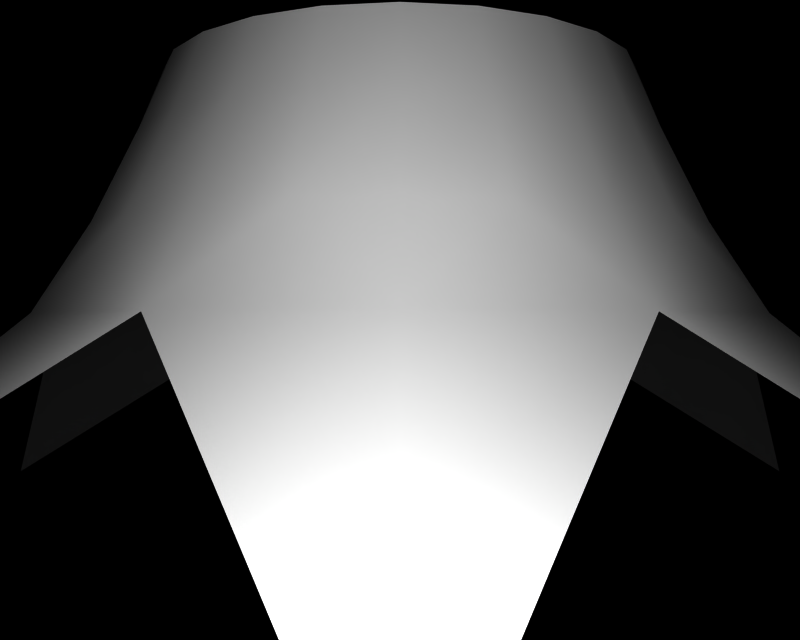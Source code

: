 # Source: BR_Drifblim.blend  (saved by Blender 2.66.1; exported with 4.5.12 LTS)
import bpy
from mathutils import Matrix  # noqa: F401  (used for matrix-valued properties, if any)

bpy.ops.wm.read_factory_settings(use_empty=True)
scene = bpy.context.scene
scene.name = '1'

# ---- collections
col_collection_1 = bpy.data.collections.new('Collection 1'); scene.collection.children.link(col_collection_1)

# ---- materials (node trees are filled in below, after node groups)
mat_mat_0 = bpy.data.materials.new('mat_0')
mat_mat_0.alpha_threshold = 0.0
mat_mat_0.specular_color = (0.5, 0.5, 0.5)
mat_mat_0.roughness = 0.5

# ---- material node trees

# ---- cameras
cam_camera_001 = bpy.data.cameras.new('Camera.001')
cam_camera_001.passepartout_alpha = 0.2
cam_camera_001.clip_end = 100.0
cam_camera_001.lens = 35.0
cam_camera_001.sensor_width = 32.0
cam_camera_001.sensor_height = 18.0
cam_camera_001.show_passepartout = False
cam_camera_001.show_safe_areas = True
cam_camera_001.dof.focus_distance = 0.0
cam_camera_001.dof.aperture_fstop = 128.0

# ---- lights
light_lamp = bpy.data.lights.new('Lamp', 'POINT')
light_lamp.transmission_factor = 0.0
light_lamp.energy = 109.4
light_lamp.shadow_buffer_clip_start = 0.5
light_lamp.shadow_soft_size = 1.0
light_lamp.shadow_maximum_resolution = 0.006
light_lamp.use_absolute_resolution = True
light_lamp.cycles.use_multiple_importance_sampling = False

# ---- meshes
me_fuwaride_mat_0 = bpy.data.meshes.new('fuwaride_mat_0')
me_fuwaride_mat_0.from_pydata([(0.0, 0.3879, -1.492), (-0.5499, 0.7217, -0.9563), (-0.2749, 0.3879, -1.419), (0.0, 0.7217, -1.104), (0.2749, 0.3879, -1.419), (0.5499, 0.7217, -0.9563), (-1.292, 0.3879, 0.7457), (-0.5499, 0.7217, 0.9563), (-1.089, 0.3879, 0.9487), (-0.9558, 0.7217, 0.5502), (-1.366, 0.3879, 0.4706), (-1.104, 0.7217, 0.0), (-1.292, 0.3879, -0.7457), (-1.366, 0.3879, -0.4706), (-0.9558, 0.7217, -0.5502), (-1.089, 0.3879, -0.9487), (-0.3657, 1.461, -0.6334), (-0.2113, 1.245, -0.7921), (-0.1893, 1.461, -0.7065), (-0.4113, 1.245, -0.709), (-0.5172, 1.461, -0.5172), (-0.579, 1.245, -0.5786), (-0.6334, 1.461, -0.3657), (-0.71, 1.245, -0.4121), (-0.7065, 1.461, -0.1893), (-0.7902, 1.245, -0.2113), (-0.7314, 1.461, 0.0), (-0.8217, 1.245, 0.0), (-0.7065, 1.461, 0.1893), (-0.7902, 1.245, 0.2113), (-0.6334, 1.461, 0.3657), (-0.71, 1.245, 0.4121), (-0.5172, 1.461, 0.5172), (-0.579, 1.245, 0.5786), (-0.3657, 1.461, 0.6334), (-0.4113, 1.245, 0.709), (-0.1893, 1.461, 0.7065), (-0.2113, 1.245, 0.7921), (0.0, 1.461, 0.7314), (0.0, 1.245, 0.8241), (0.1893, 1.461, 0.7065), (0.2113, 1.245, 0.7921), (0.3657, 1.461, 0.6334), (0.4113, 1.245, 0.709), (0.5172, 1.461, 0.5172), (0.579, 1.245, 0.5786), (0.6334, 1.461, 0.3657), (0.71, 1.245, 0.4121), (0.7065, 1.461, 0.1893), (0.7902, 1.245, 0.2113), (0.7314, 1.461, 0.0), (0.8217, 1.245, 0.0), (0.7065, 1.461, -0.1893), (0.7902, 1.245, -0.2113), (0.6334, 1.461, -0.3657), (0.71, 1.245, -0.4121), (0.5172, 1.461, -0.5172), (0.579, 1.245, -0.5786), (0.3657, 1.461, -0.6334), (0.4113, 1.245, -0.709), (0.1893, 1.461, -0.7065), (0.2113, 1.245, -0.7921), (0.0, 1.461, -0.7314), (0.0, 1.245, -0.8241), (0.0, 0.7217, 1.104), (-0.2749, 0.3879, 1.419), (0.0, 0.3879, 1.492), (0.5499, 0.7217, 0.9563), (0.2749, 0.3879, 1.419), (-0.2445, 0.9664, 0.9202), (0.0, 0.9664, 0.9567), (0.2445, 0.9664, 0.9202), (0.4766, 0.9664, 0.8243), (0.6727, 0.9664, 0.6719), (0.8249, 0.9664, 0.4776), (0.9181, 0.9664, 0.2458), (0.9546, 0.9664, 0.0), (0.9181, 0.9664, -0.2458), (0.8249, 0.9664, -0.4776), (0.6727, 0.9664, -0.6719), (0.4766, 0.9664, -0.8243), (0.2445, 0.9664, -0.9202), (0.0, 0.9664, -0.9567), (-0.2445, 0.9664, -0.9202), (-0.4766, 0.9664, -0.8243), (-0.6727, 0.9664, -0.6719), (-0.8249, 0.9664, -0.4776), (-0.9181, 0.9664, -0.2458), (-0.9546, 0.9664, 0.0), (-0.9181, 0.9664, 0.2458), (-0.8249, 0.9664, 0.4776), (-0.6727, 0.9664, 0.6719), (-0.4766, 0.9664, 0.8243), (0.9558, 0.7217, 0.5502), (1.089, 0.3879, 0.9487), (1.292, 0.3879, 0.7457), (1.104, 0.7217, 0.0), (1.366, 0.3879, 0.4706), (0.9558, 0.7217, -0.5502), (1.366, 0.3879, -0.4706), (1.292, 0.3879, -0.7457), (1.089, 0.3879, -0.9487), (0.0, 0.05398, -1.881), (-1.628, 0.05398, 0.9412), (-1.628, 0.05398, -0.9412), (0.0, 0.05398, 1.881), (1.628, 0.05398, 0.9412), (1.628, 0.05398, -0.9412)], [], [(0, 1, 2), (0, 3, 1), (3, 0, 4), (4, 5, 3), (6, 7, 8), (6, 9, 7), (10, 9, 6), (10, 11, 9), (12, 11, 13), (12, 14, 11), (15, 14, 12), (15, 1, 14), (16, 17, 18), (16, 19, 17), (20, 19, 16), (20, 21, 19), (22, 21, 20), (22, 23, 21), (24, 23, 22), (24, 25, 23), (26, 25, 24), (26, 27, 25), (28, 27, 26), (28, 29, 27), (30, 29, 28), (30, 31, 29), (32, 31, 30), (32, 33, 31), (34, 33, 32), (34, 35, 33), (36, 35, 34), (36, 37, 35), (38, 37, 36), (38, 39, 37), (40, 39, 38), (40, 41, 39), (42, 41, 40), (42, 43, 41), (44, 43, 42), (44, 45, 43), (46, 45, 44), (46, 47, 45), (48, 47, 46), (48, 49, 47), (50, 49, 48), (50, 51, 49), (52, 51, 50), (52, 53, 51), (54, 53, 52), (54, 55, 53), (56, 55, 54), (56, 57, 55), (58, 57, 56), (58, 59, 57), (60, 59, 58), (60, 61, 59), (62, 61, 60), (62, 63, 61), (18, 63, 62), (18, 17, 63), (64, 65, 7), (64, 66, 65), (67, 66, 64), (67, 68, 66), (39, 69, 37), (39, 70, 69), (41, 70, 39), (41, 71, 70), (43, 71, 41), (43, 72, 71), (45, 72, 43), (45, 73, 72), (47, 73, 45), (47, 74, 73), (49, 74, 47), (49, 75, 74), (51, 75, 49), (51, 76, 75), (53, 76, 51), (53, 77, 76), (55, 77, 53), (55, 78, 77), (57, 78, 55), (57, 79, 78), (59, 79, 57), (59, 80, 79), (61, 80, 59), (61, 81, 80), (63, 81, 61), (63, 82, 81), (17, 82, 63), (17, 83, 82), (19, 83, 17), (19, 84, 83), (21, 84, 19), (21, 85, 84), (23, 85, 21), (23, 86, 85), (25, 86, 23), (25, 87, 86), (27, 87, 25), (27, 88, 87), (29, 88, 27), (29, 89, 88), (31, 89, 29), (31, 90, 89), (33, 90, 31), (33, 91, 90), (35, 91, 33), (35, 92, 91), (37, 92, 35), (37, 69, 92), (93, 94, 67), (93, 95, 94), (96, 95, 93), (96, 97, 95), (98, 99, 96), (98, 100, 99), (5, 100, 98), (5, 101, 100), (102, 0, 2), (4, 0, 102), (103, 6, 8), (103, 10, 6), (104, 12, 13), (104, 15, 12), (66, 105, 65), (66, 68, 105), (95, 106, 94), (95, 97, 106), (100, 107, 99), (100, 101, 107), (3, 83, 1), (3, 82, 83), (81, 82, 3), (3, 5, 81), (80, 81, 5), (5, 79, 80), (98, 79, 5), (98, 78, 79), (77, 78, 98), (98, 96, 77), (76, 77, 96), (96, 75, 76), (93, 75, 96), (93, 74, 75), (73, 74, 93), (93, 67, 73), (72, 73, 67), (67, 71, 72), (64, 71, 67), (64, 70, 71), (69, 70, 64), (64, 7, 69), (92, 69, 7), (7, 91, 92), (9, 91, 7), (9, 90, 91), (89, 90, 9), (9, 11, 89), (88, 89, 11), (11, 87, 88), (14, 87, 11), (14, 86, 87), (85, 86, 14), (14, 1, 85), (84, 85, 1), (1, 83, 84)])
me_fuwaride_mat_0.polygons.foreach_set('use_smooth', [True] * 168)
_k = set([(1, 2), (1, 15), (2, 102), (4, 5), (4, 102), (5, 101), (7, 8), (7, 65), (8, 103), (10, 11), (10, 103), (11, 13), (13, 104), (15, 104), (16, 18), (16, 20), (18, 62), (20, 22), (22, 24), (24, 26), (26, 28), (28, 30), (30, 32), (32, 34), (34, 36), (36, 38), (38, 40), (40, 42), (42, 44), (44, 46), (46, 48), (48, 50), (50, 52), (52, 54), (54, 56), (56, 58), (58, 60), (60, 62), (65, 105), (67, 68), (67, 94), (68, 105), (94, 106), (96, 97), (96, 99), (97, 106), (99, 107), (101, 107)])
me_fuwaride_mat_0.attributes.new('sharp_edge', 'BOOLEAN', 'EDGE').data.foreach_set('value', [ (min(e.vertices), max(e.vertices)) in _k for e in me_fuwaride_mat_0.edges])
_uv = me_fuwaride_mat_0.uv_layers.new(name='UVTex')
_uv.uv.foreach_set('vector', [0.8755, 0.02062, 0.8976, 0.0317, 0.8865, 0.02062, 0.8755, 0.02062, 0.8755, 0.0317, 0.8976, 0.0317, 0.8755, 0.0317, 0.8755, 0.02062, 0.8865, 0.02062, 0.8865, 0.02062, 0.8976, 0.0317, 0.8755, 0.0317, 0.9189, 0.02062, 0.8976, 0.0317, 0.9111, 0.02062, 0.9189, 0.02062, 0.9134, 0.0317, 0.8976, 0.0317, 0.9222, 0.02062, 0.9134, 0.0317, 0.9189, 0.02062, 0.9222, 0.02062, 0.9198, 0.0317, 0.9134, 0.0317, 0.9189, 0.02062, 0.9198, 0.0317, 0.9222, 0.02062, 0.9189, 0.02062, 0.9134, 0.0317, 0.9198, 0.0317, 0.9111, 0.02062, 0.9134, 0.0317, 0.9189, 0.02062, 0.9111, 0.02062, 0.8976, 0.0317, 0.9134, 0.0317, 0.8902, 0.06061, 0.8843, 0.05036, 0.8828, 0.06061, 0.8902, 0.06061, 0.8932, 0.05036, 0.8843, 0.05036, 0.8957, 0.06061, 0.8932, 0.05036, 0.8902, 0.06061, 0.8957, 0.06061, 0.8989, 0.05036, 0.8932, 0.05036, 0.9011, 0.06061, 0.8989, 0.05036, 0.8957, 0.06061, 0.9011, 0.06061, 0.9046, 0.05036, 0.8989, 0.05036, 0.9031, 0.06061, 0.9046, 0.05036, 0.9011, 0.06061, 0.9031, 0.06061, 0.9078, 0.05036, 0.9046, 0.05036, 0.905, 0.06061, 0.9078, 0.05036, 0.9031, 0.06061, 0.905, 0.06061, 0.9109, 0.05036, 0.9078, 0.05036, 0.9031, 0.06061, 0.9109, 0.05036, 0.905, 0.06061, 0.9031, 0.06061, 0.9075, 0.05036, 0.9109, 0.05036, 0.9011, 0.06061, 0.9075, 0.05036, 0.9031, 0.06061, 0.9011, 0.06061, 0.9041, 0.05036, 0.9075, 0.05036, 0.8957, 0.06061, 0.9041, 0.05036, 0.9011, 0.06061, 0.8957, 0.06061, 0.8986, 0.05036, 0.9041, 0.05036, 0.8902, 0.06061, 0.8986, 0.05036, 0.8957, 0.06061, 0.8902, 0.06061, 0.8932, 0.05036, 0.8986, 0.05036, 0.8828, 0.06061, 0.8932, 0.05036, 0.8902, 0.06061, 0.8828, 0.06061, 0.8843, 0.05036, 0.8932, 0.05036, 0.8755, 0.06061, 0.8843, 0.05036, 0.8828, 0.06061, 0.8755, 0.06061, 0.8755, 0.05036, 0.8843, 0.05036, 0.8828, 0.06061, 0.8755, 0.05036, 0.8755, 0.06061, 0.8828, 0.06061, 0.8843, 0.05036, 0.8755, 0.05036, 0.8902, 0.06061, 0.8843, 0.05036, 0.8828, 0.06061, 0.8902, 0.06061, 0.8932, 0.05036, 0.8843, 0.05036, 0.8957, 0.06061, 0.8932, 0.05036, 0.8902, 0.06061, 0.8957, 0.06061, 0.8986, 0.05036, 0.8932, 0.05036, 0.9011, 0.06061, 0.8986, 0.05036, 0.8957, 0.06061, 0.9011, 0.06061, 0.9041, 0.05036, 0.8986, 0.05036, 0.9031, 0.06061, 0.9041, 0.05036, 0.9011, 0.06061, 0.9031, 0.06061, 0.9075, 0.05036, 0.9041, 0.05036, 0.905, 0.06061, 0.9075, 0.05036, 0.9031, 0.06061, 0.905, 0.06061, 0.9109, 0.05036, 0.9075, 0.05036, 0.9031, 0.06061, 0.9109, 0.05036, 0.905, 0.06061, 0.9031, 0.06061, 0.9078, 0.05036, 0.9109, 0.05036, 0.9011, 0.06061, 0.9078, 0.05036, 0.9031, 0.06061, 0.9011, 0.06061, 0.9046, 0.05036, 0.9078, 0.05036, 0.8957, 0.06061, 0.9046, 0.05036, 0.9011, 0.06061, 0.8957, 0.06061, 0.8989, 0.05036, 0.9046, 0.05036, 0.8902, 0.06061, 0.8989, 0.05036, 0.8957, 0.06061, 0.8902, 0.06061, 0.8932, 0.05036, 0.8989, 0.05036, 0.8828, 0.06061, 0.8932, 0.05036, 0.8902, 0.06061, 0.8828, 0.06061, 0.8843, 0.05036, 0.8932, 0.05036, 0.8755, 0.06061, 0.8843, 0.05036, 0.8828, 0.06061, 0.8755, 0.06061, 0.8755, 0.05036, 0.8843, 0.05036, 0.8828, 0.06061, 0.8755, 0.05036, 0.8755, 0.06061, 0.8828, 0.06061, 0.8843, 0.05036, 0.8755, 0.05036, 0.8755, 0.0317, 0.8865, 0.02062, 0.8976, 0.0317, 0.8755, 0.0317, 0.8755, 0.02062, 0.8865, 0.02062, 0.8976, 0.0317, 0.8755, 0.02062, 0.8755, 0.0317, 0.8976, 0.0317, 0.8865, 0.02062, 0.8755, 0.02062, 0.8755, 0.05036, 0.8855, 0.0403, 0.8843, 0.05036, 0.8755, 0.05036, 0.8755, 0.0403, 0.8855, 0.0403, 0.8843, 0.05036, 0.8755, 0.0403, 0.8755, 0.05036, 0.8843, 0.05036, 0.8855, 0.0403, 0.8755, 0.0403, 0.8932, 0.05036, 0.8855, 0.0403, 0.8843, 0.05036, 0.8932, 0.05036, 0.8956, 0.0403, 0.8855, 0.0403, 0.8986, 0.05036, 0.8956, 0.0403, 0.8932, 0.05036, 0.8986, 0.05036, 0.9023, 0.0403, 0.8956, 0.0403, 0.9041, 0.05036, 0.9023, 0.0403, 0.8986, 0.05036, 0.9041, 0.05036, 0.9091, 0.0403, 0.9023, 0.0403, 0.9075, 0.05036, 0.9091, 0.0403, 0.9041, 0.05036, 0.9075, 0.05036, 0.9124, 0.0403, 0.9091, 0.0403, 0.9109, 0.05036, 0.9124, 0.0403, 0.9075, 0.05036, 0.9109, 0.05036, 0.9157, 0.0403, 0.9124, 0.0403, 0.9078, 0.05036, 0.9157, 0.0403, 0.9109, 0.05036, 0.9078, 0.05036, 0.9125, 0.0403, 0.9157, 0.0403, 0.9046, 0.05036, 0.9125, 0.0403, 0.9078, 0.05036, 0.9046, 0.05036, 0.9093, 0.0403, 0.9125, 0.0403, 0.8989, 0.05036, 0.9093, 0.0403, 0.9046, 0.05036, 0.8989, 0.05036, 0.9025, 0.0403, 0.9093, 0.0403, 0.8932, 0.05036, 0.9025, 0.0403, 0.8989, 0.05036, 0.8932, 0.05036, 0.8956, 0.0403, 0.9025, 0.0403, 0.8843, 0.05036, 0.8956, 0.0403, 0.8932, 0.05036, 0.8843, 0.05036, 0.8855, 0.0403, 0.8956, 0.0403, 0.8755, 0.05036, 0.8855, 0.0403, 0.8843, 0.05036, 0.8755, 0.05036, 0.8755, 0.0403, 0.8855, 0.0403, 0.8843, 0.05036, 0.8755, 0.0403, 0.8755, 0.05036, 0.8843, 0.05036, 0.8855, 0.0403, 0.8755, 0.0403, 0.8932, 0.05036, 0.8855, 0.0403, 0.8843, 0.05036, 0.8932, 0.05036, 0.8956, 0.0403, 0.8855, 0.0403, 0.8989, 0.05036, 0.8956, 0.0403, 0.8932, 0.05036, 0.8989, 0.05036, 0.9025, 0.0403, 0.8956, 0.0403, 0.9046, 0.05036, 0.9025, 0.0403, 0.8989, 0.05036, 0.9046, 0.05036, 0.9093, 0.0403, 0.9025, 0.0403, 0.9078, 0.05036, 0.9093, 0.0403, 0.9046, 0.05036, 0.9078, 0.05036, 0.9125, 0.0403, 0.9093, 0.0403, 0.9109, 0.05036, 0.9125, 0.0403, 0.9078, 0.05036, 0.9109, 0.05036, 0.9157, 0.0403, 0.9125, 0.0403, 0.9075, 0.05036, 0.9157, 0.0403, 0.9109, 0.05036, 0.9075, 0.05036, 0.9124, 0.0403, 0.9157, 0.0403, 0.9041, 0.05036, 0.9124, 0.0403, 0.9075, 0.05036, 0.9041, 0.05036, 0.9091, 0.0403, 0.9124, 0.0403, 0.8986, 0.05036, 0.9091, 0.0403, 0.9041, 0.05036, 0.8986, 0.05036, 0.9023, 0.0403, 0.9091, 0.0403, 0.8932, 0.05036, 0.9023, 0.0403, 0.8986, 0.05036, 0.8932, 0.05036, 0.8956, 0.0403, 0.9023, 0.0403, 0.8843, 0.05036, 0.8956, 0.0403, 0.8932, 0.05036, 0.8843, 0.05036, 0.8855, 0.0403, 0.8956, 0.0403, 0.9134, 0.0317, 0.9111, 0.02062, 0.8976, 0.0317, 0.9134, 0.0317, 0.9189, 0.02062, 0.9111, 0.02062, 0.9198, 0.0317, 0.9189, 0.02062, 0.9134, 0.0317, 0.9198, 0.0317, 0.9222, 0.02062, 0.9189, 0.02062, 0.9134, 0.0317, 0.9222, 0.02062, 0.9198, 0.0317, 0.9134, 0.0317, 0.9189, 0.02062, 0.9222, 0.02062, 0.8976, 0.0317, 0.9189, 0.02062, 0.9134, 0.0317, 0.8976, 0.0317, 0.9111, 0.02062, 0.9189, 0.02062, 0.8755, 0.009532, 0.8755, 0.02062, 0.8865, 0.02062, 0.8865, 0.02062, 0.8755, 0.02062, 0.8755, 0.009532, 0.9245, 0.009532, 0.9189, 0.02062, 0.9111, 0.02062, 0.9245, 0.009532, 0.9222, 0.02062, 0.9189, 0.02062, 0.9245, 0.009532, 0.9189, 0.02062, 0.9222, 0.02062, 0.9245, 0.009532, 0.9111, 0.02062, 0.9189, 0.02062, 0.8755, 0.02062, 0.8755, 0.009532, 0.8865, 0.02062, 0.8755, 0.02062, 0.8865, 0.02062, 0.8755, 0.009532, 0.9189, 0.02062, 0.9245, 0.009532, 0.9111, 0.02062, 0.9189, 0.02062, 0.9222, 0.02062, 0.9245, 0.009532, 0.9189, 0.02062, 0.9245, 0.009532, 0.9222, 0.02062, 0.9189, 0.02062, 0.9111, 0.02062, 0.9245, 0.009532, 0.8755, 0.0317, 0.8855, 0.0403, 0.8976, 0.0317, 0.8755, 0.0317, 0.8755, 0.0403, 0.8855, 0.0403, 0.8855, 0.0403, 0.8755, 0.0403, 0.8755, 0.0317, 0.8755, 0.0317, 0.8976, 0.0317, 0.8855, 0.0403, 0.8956, 0.0403, 0.8855, 0.0403, 0.8976, 0.0317, 0.8976, 0.0317, 0.9025, 0.0403, 0.8956, 0.0403, 0.9134, 0.0317, 0.9025, 0.0403, 0.8976, 0.0317, 0.9134, 0.0317, 0.9093, 0.0403, 0.9025, 0.0403, 0.9125, 0.0403, 0.9093, 0.0403, 0.9134, 0.0317, 0.9134, 0.0317, 0.9198, 0.0317, 0.9125, 0.0403, 0.9157, 0.0403, 0.9125, 0.0403, 0.9198, 0.0317, 0.9198, 0.0317, 0.9124, 0.0403, 0.9157, 0.0403, 0.9134, 0.0317, 0.9124, 0.0403, 0.9198, 0.0317, 0.9134, 0.0317, 0.9091, 0.0403, 0.9124, 0.0403, 0.9023, 0.0403, 0.9091, 0.0403, 0.9134, 0.0317, 0.9134, 0.0317, 0.8976, 0.0317, 0.9023, 0.0403, 0.8956, 0.0403, 0.9023, 0.0403, 0.8976, 0.0317, 0.8976, 0.0317, 0.8855, 0.0403, 0.8956, 0.0403, 0.8755, 0.0317, 0.8855, 0.0403, 0.8976, 0.0317, 0.8755, 0.0317, 0.8755, 0.0403, 0.8855, 0.0403, 0.8855, 0.0403, 0.8755, 0.0403, 0.8755, 0.0317, 0.8755, 0.0317, 0.8976, 0.0317, 0.8855, 0.0403, 0.8956, 0.0403, 0.8855, 0.0403, 0.8976, 0.0317, 0.8976, 0.0317, 0.9023, 0.0403, 0.8956, 0.0403, 0.9134, 0.0317, 0.9023, 0.0403, 0.8976, 0.0317, 0.9134, 0.0317, 0.9091, 0.0403, 0.9023, 0.0403, 0.9124, 0.0403, 0.9091, 0.0403, 0.9134, 0.0317, 0.9134, 0.0317, 0.9198, 0.0317, 0.9124, 0.0403, 0.9157, 0.0403, 0.9124, 0.0403, 0.9198, 0.0317, 0.9198, 0.0317, 0.9125, 0.0403, 0.9157, 0.0403, 0.9134, 0.0317, 0.9125, 0.0403, 0.9198, 0.0317, 0.9134, 0.0317, 0.9093, 0.0403, 0.9125, 0.0403, 0.9025, 0.0403, 0.9093, 0.0403, 0.9134, 0.0317, 0.9134, 0.0317, 0.8976, 0.0317, 0.9025, 0.0403, 0.8956, 0.0403, 0.9025, 0.0403, 0.8976, 0.0317, 0.8976, 0.0317, 0.8855, 0.0403, 0.8956, 0.0403])
me_fuwaride_mat_0.materials.append(mat_mat_0)
me_fuwaride_mat_0.use_remesh_preserve_volume = False
me_fuwaride_mat_0.use_remesh_preserve_attributes = False
me_fuwaride_mat_0.use_mirror_vertex_groups = False
me_fuwaride_mat_0.update()

# ---- objects
ob_lamp_002 = bpy.data.objects.new('Lamp.002', light_lamp)
ob_lamp_001 = bpy.data.objects.new('Lamp.001', light_lamp)
ob_camera_001 = bpy.data.objects.new('Camera.001', cam_camera_001)
ob_fuwaride_mat_0 = bpy.data.objects.new('fuwaride_mat_0', me_fuwaride_mat_0)

# ---- transforms, parenting, visibility, modifiers, constraints
ob_lamp_002.location = (0.4689, 0.7034, 2.814)
ob_lamp_002.lock_rotations_4d = False
ob_lamp_002.empty_display_type = 'ARROWS'
ob_lamp_002.lineart.crease_threshold = 0.0
ob_lamp_001.location = (-0.4689, 0.7034, 2.814)
ob_lamp_001.lock_rotations_4d = False
ob_lamp_001.empty_display_type = 'ARROWS'
ob_lamp_001.lineart.crease_threshold = 0.0
ob_camera_001.location = (0.0, 0.7034, 2.814)
ob_camera_001.lock_rotations_4d = False
ob_camera_001.empty_display_type = 'ARROWS'
ob_camera_001.lineart.crease_threshold = 0.0
ob_fuwaride_mat_0.location = (0.0, 0.0, 0.0)
ob_fuwaride_mat_0.lock_rotations_4d = False
ob_fuwaride_mat_0.empty_display_type = 'ARROWS'
ob_fuwaride_mat_0.lineart.crease_threshold = 0.0

# ---- collection membership
col_collection_1.objects.link(ob_lamp_002)
col_collection_1.objects.link(ob_lamp_001)
col_collection_1.objects.link(ob_camera_001)
col_collection_1.objects.link(ob_fuwaride_mat_0)

# ---- scene / render settings (as saved in the file)
scene.camera = ob_camera_001
scene.frame_start = 1; scene.frame_end = 250; scene.frame_set(1)
scene.render.engine = 'BLENDER_EEVEE_NEXT'
scene.render.image_settings.file_format = 'TARGA'
scene.render.image_settings.color_mode = 'RGB'
scene.render.image_settings.compression = 90
scene.render.resolution_x = 320
scene.render.resolution_y = 256
scene.render.fps = 25
scene.render.dither_intensity = 0.0
scene.render.film_transparent = True
scene.render.use_compositing = False
scene.render.use_sequencer = False
scene.render.use_file_extension = False
scene.render.bake_margin = 2
scene.render.bake_bias = 0.0
scene.render.use_stamp_time = False
scene.render.use_stamp_date = False
scene.render.use_stamp_frame = False
scene.render.use_stamp_camera = False
scene.render.use_stamp_scene = False
scene.render.use_stamp_filename = False
scene.render.use_stamp_render_time = False
scene.render.stamp_font_size = 0
scene.render.stamp_foreground = (0.0, 0.0, 0.0, 0.0)
scene.render.stamp_background = (0.0, 0.0, 0.0, 0.0)
scene.cycles.use_denoising = False
scene.cycles.samples = 10
scene.cycles.sampling_pattern = 'TABULATED_SOBOL'
scene.cycles.light_sampling_threshold = 0.0
scene.cycles.use_adaptive_sampling = False
scene.cycles.use_light_tree = False
scene.cycles.blur_glossy = 0.0
scene.cycles.volume_bounces = 1
scene.cycles.pixel_filter_type = 'GAUSSIAN'
scene.cycles.sample_clamp_indirect = 0.0
scene.view_settings.view_transform = 'Raw'
bpy.context.view_layer.update()
